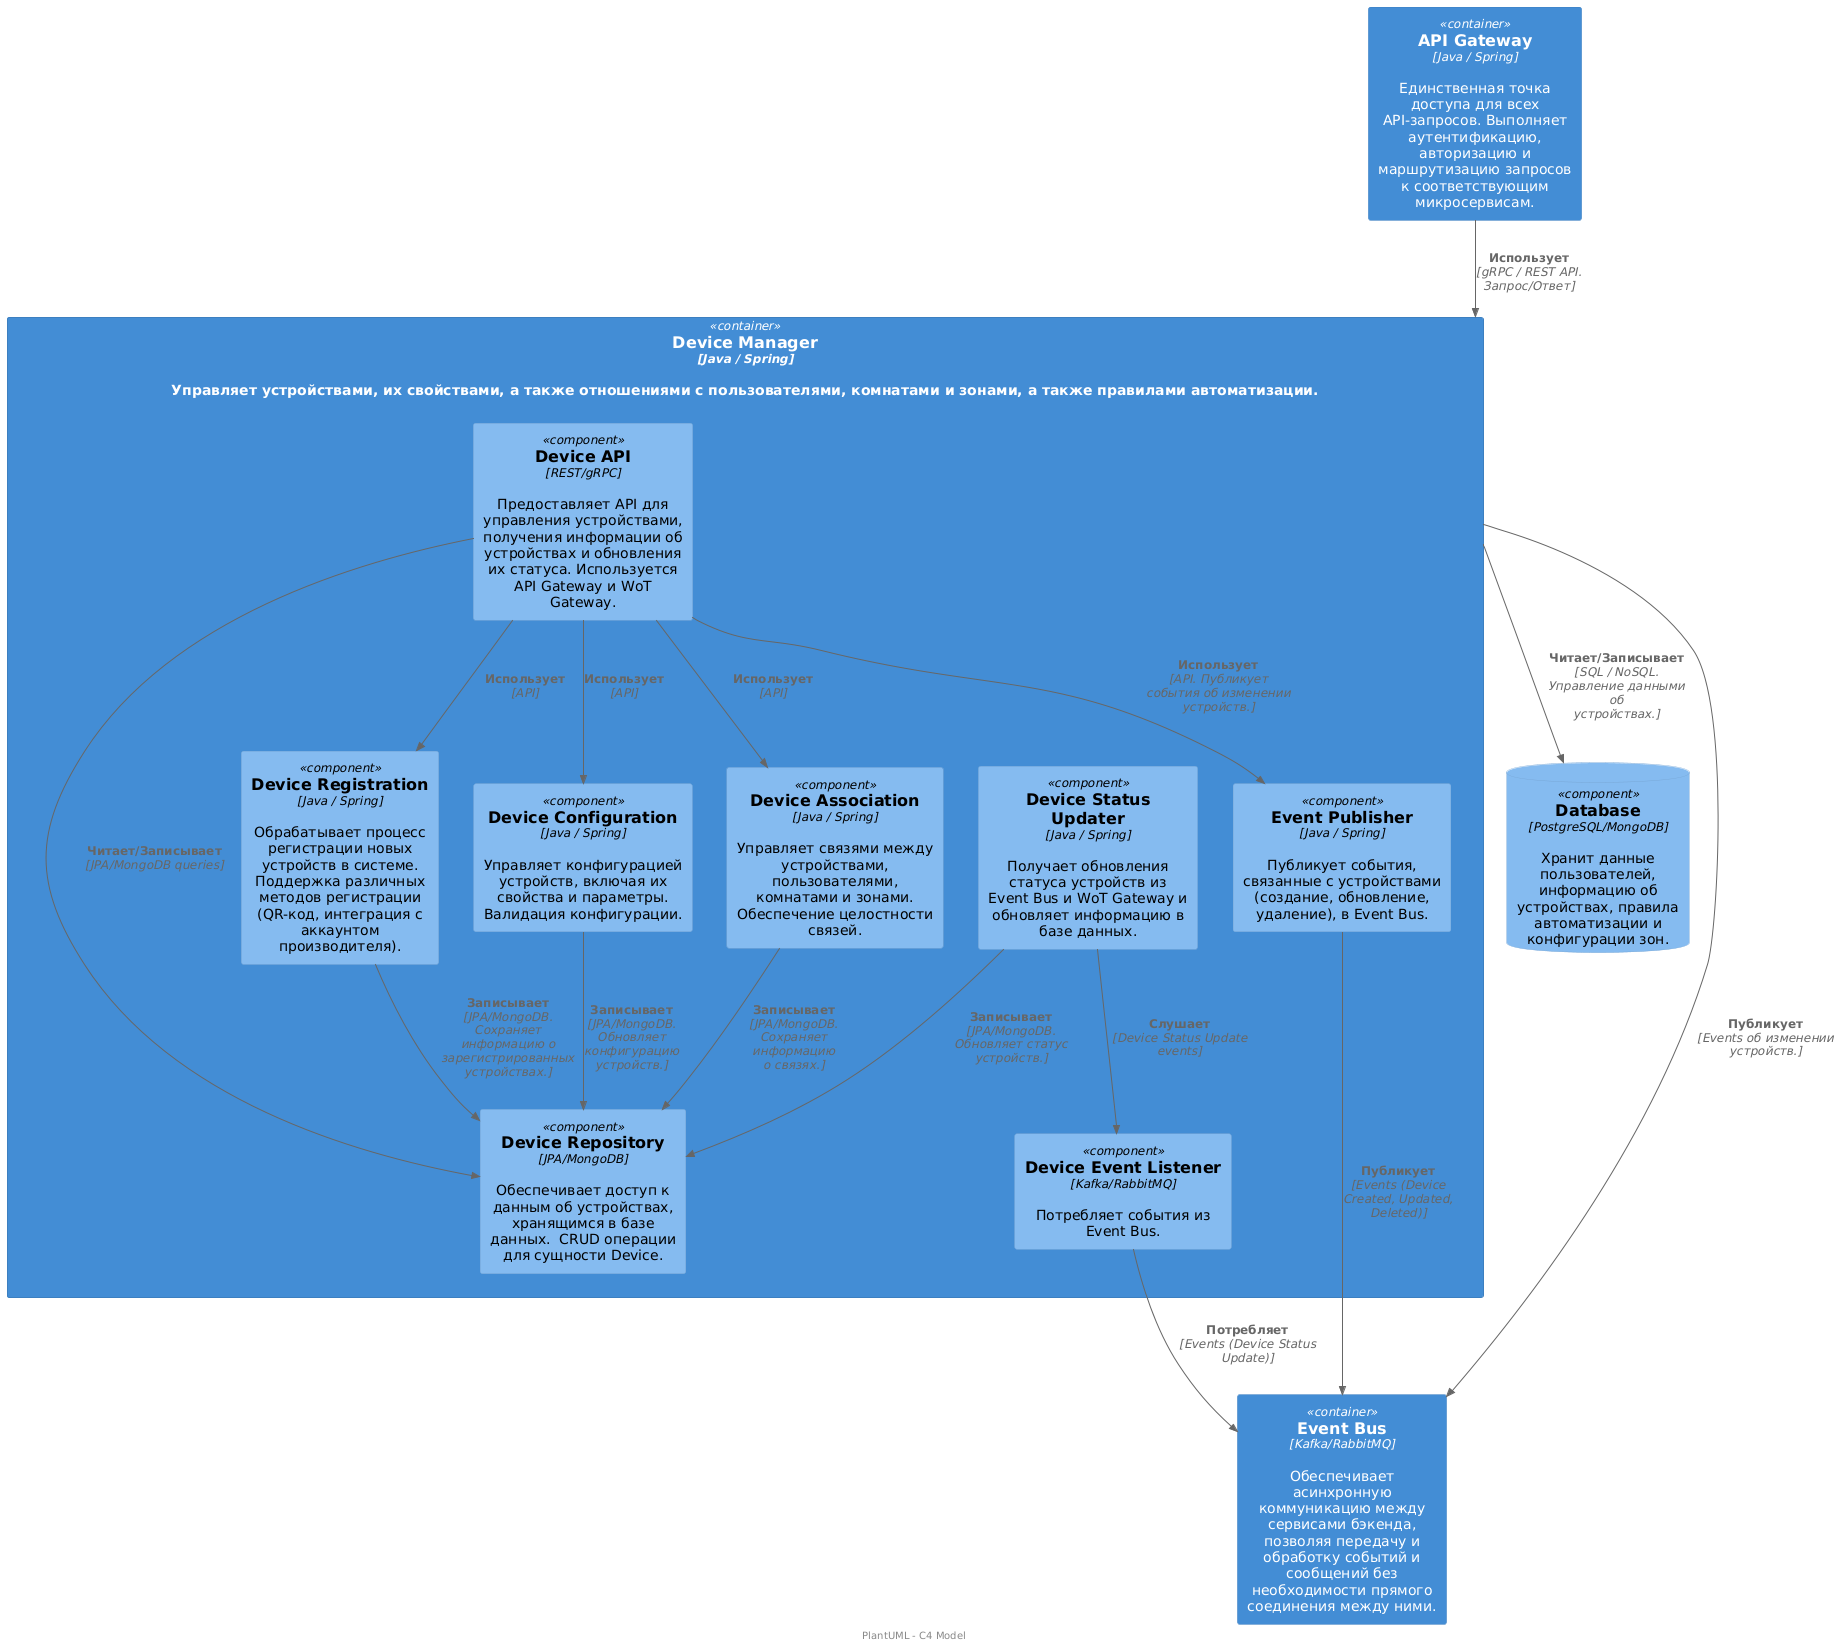

The diagram above was rendered by PlantUML. Its source (embedded in the PNG):
@startuml
!includeurl https://raw.githubusercontent.com/RicardoNiepel/C4-PlantUML/master/C4_Component.puml

Container(device_manager, "Device Manager", "Java / Spring", "Управляет устройствами, их свойствами, а также отношениями с пользователями, комнатами и зонами, а также правилами автоматизации.") {

    Component(device_api, "Device API", "REST/gRPC", "Предоставляет API для управления устройствами, получения информации об устройствах и обновления их статуса. Используется API Gateway и WoT Gateway.")

    Component(device_repository, "Device Repository", "JPA/MongoDB", "Обеспечивает доступ к данным об устройствах, хранящимся в базе данных.  CRUD операции для сущности Device.")
    
    Component(device_registration, "Device Registration", "Java / Spring", "Обрабатывает процесс регистрации новых устройств в системе. Поддержка различных методов регистрации (QR-код, интеграция с аккаунтом производителя).")

    Component(device_configuration, "Device Configuration", "Java / Spring", "Управляет конфигурацией устройств, включая их свойства и параметры.  Валидация конфигурации.")

    Component(device_association, "Device Association", "Java / Spring", "Управляет связями между устройствами, пользователями, комнатами и зонами.  Обеспечение целостности связей.")

    Component(device_status_updater, "Device Status Updater", "Java / Spring", "Получает обновления статуса устройств из Event Bus и WoT Gateway и обновляет информацию в базе данных.")

    Component(event_publisher, "Event Publisher", "Java / Spring", "Публикует события, связанные с устройствами (создание, обновление, удаление), в Event Bus.")
    
    Component(device_event_listener, "Device Event Listener", "Kafka/RabbitMQ", "Потребляет события из Event Bus.")
}

ComponentDb(database, "Database", "PostgreSQL/MongoDB", "Хранит данные пользователей, информацию об устройствах, правила автоматизации и конфигурации зон.")

Container(event_bus, "Event Bus", "Kafka/RabbitMQ", "Обеспечивает асинхронную коммуникацию между сервисами бэкенда, позволяя передачу и обработку событий и сообщений без необходимости прямого соединения между ними.")

Container(api_gateway, "API Gateway", "Java / Spring", "Единственная точка доступа для всех API-запросов. Выполняет аутентификацию, авторизацию и маршрутизацию запросов к соответствующим микросервисам.")

' Связи с компонентами Device Manager
Rel(device_api, device_repository, "Читает/Записывает", "JPA/MongoDB queries")
Rel(device_api, device_registration, "Использует", "API")
Rel(device_api, device_configuration, "Использует", "API")
Rel(device_api, device_association, "Использует", "API")
Rel(device_api, event_publisher, "Использует", "API. Публикует события об изменении устройств.")

Rel(device_registration, device_repository, "Записывает", "JPA/MongoDB. Сохраняет информацию о зарегистрированных устройствах.")
Rel(device_configuration, device_repository, "Записывает", "JPA/MongoDB. Обновляет конфигурацию устройств.")
Rel(device_association, device_repository, "Записывает", "JPA/MongoDB.  Сохраняет информацию о связях.")
Rel(device_status_updater, device_repository, "Записывает", "JPA/MongoDB. Обновляет статус устройств.")

Rel(event_publisher, event_bus, "Публикует", "Events (Device Created, Updated, Deleted)")
Rel(device_event_listener, event_bus, "Потребляет", "Events (Device Status Update)")

Rel(device_status_updater, device_event_listener, "Слушает", "Device Status Update events")

' Внешние связи
Rel(device_manager, database, "Читает/Записывает", "SQL / NoSQL.  Управление данными об устройствах.")
Rel(device_manager, event_bus, "Публикует", "Events об изменении устройств.")
Rel(api_gateway, device_manager, "Использует", "gRPC / REST API. Запрос/Ответ")

center footer PlantUML - C4 Model
@enduml